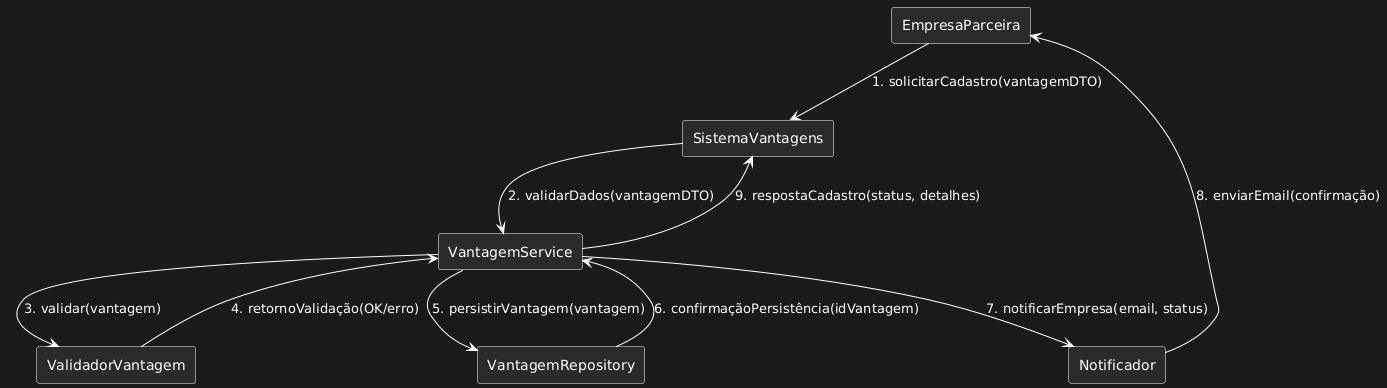

The diagram above was rendered by PlantUML. Its source (embedded in the PNG):
@startuml
skinparam backgroundColor #1A1A1A
skinparam defaultTextAlignment center
skinparam rectangle {
  BackgroundColor #2A2A2A
  BorderColor white
  FontColor white
}
skinparam arrowColor white
skinparam arrowFontColor white

rectangle EmpresaParceira
rectangle SistemaVantagens
rectangle VantagemService
rectangle ValidadorVantagem
rectangle VantagemRepository
rectangle Notificador

EmpresaParceira --> SistemaVantagens : 1. solicitarCadastro(vantagemDTO)
SistemaVantagens --> VantagemService : 2. validarDados(vantagemDTO)
VantagemService --> ValidadorVantagem : 3. validar(vantagem)
ValidadorVantagem --> VantagemService : 4. retornoValidação(OK/erro)

VantagemService --> VantagemRepository : 5. persistirVantagem(vantagem)
VantagemRepository --> VantagemService : 6. confirmaçãoPersistência(idVantagem)

VantagemService --> Notificador : 7. notificarEmpresa(email, status)
Notificador --> EmpresaParceira : 8. enviarEmail(confirmação)

SistemaVantagens <-- VantagemService : 9. respostaCadastro(status, detalhes)
@enduml